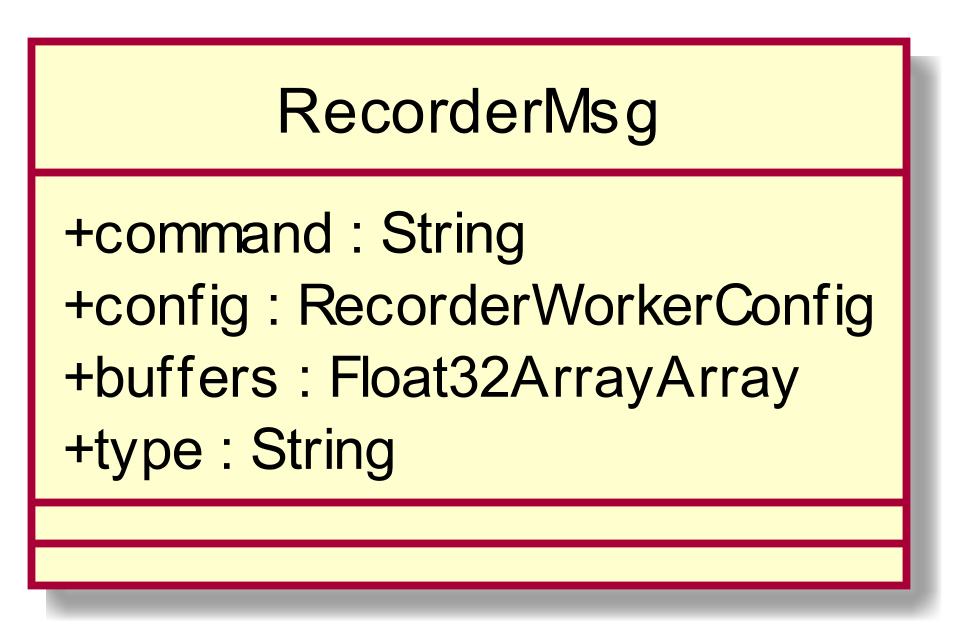

The diagram above was rendered by PlantUML. Its source (embedded in the PNG):
@startuml
scale 1000*1000
skinparam classAttributeIconSize 0
class RecorderMsg{
+ command : String
+ config : RecorderWorkerConfig
+ buffers : Float32ArrayArray
+ type : String
__
__

}
hide circle
@enduml